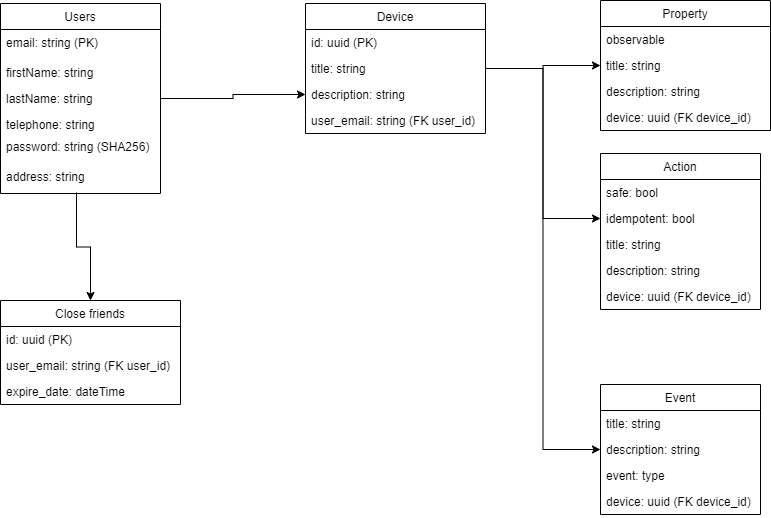

The diagram above was exported from draw.io. Its source (the exported page's mxGraphModel, read from the mxfile embedded in the PNG):
<mxGraphModel dx="868" dy="442" grid="1" gridSize="10" guides="1" tooltips="1" connect="1" arrows="1" fold="1" page="1" pageScale="1" pageWidth="850" pageHeight="1100" math="0" shadow="0">
  <root>
    <mxCell id="0" />
    <mxCell id="1" parent="0" />
    <mxCell id="Rqcaax-CSn1xoOT_IfcU-5" value="Users" style="swimlane;fontStyle=0;childLayout=stackLayout;horizontal=1;startSize=26;fillColor=none;horizontalStack=0;resizeParent=1;resizeParentMax=0;resizeLast=0;collapsible=1;marginBottom=0;" parent="1" vertex="1">
      <mxGeometry x="50" y="20" width="160" height="190" as="geometry" />
    </mxCell>
    <mxCell id="cdDLbMHCs4DpcKTgzesT-1" value="email: string (PK)" style="text;strokeColor=none;fillColor=none;align=left;verticalAlign=top;spacingLeft=4;spacingRight=4;overflow=hidden;rotatable=0;points=[[0,0.5],[1,0.5]];portConstraint=eastwest;" vertex="1" parent="Rqcaax-CSn1xoOT_IfcU-5">
      <mxGeometry y="26" width="160" height="30" as="geometry" />
    </mxCell>
    <mxCell id="Rqcaax-CSn1xoOT_IfcU-6" value="firstName: string" style="text;strokeColor=none;fillColor=none;align=left;verticalAlign=top;spacingLeft=4;spacingRight=4;overflow=hidden;rotatable=0;points=[[0,0.5],[1,0.5]];portConstraint=eastwest;" parent="Rqcaax-CSn1xoOT_IfcU-5" vertex="1">
      <mxGeometry y="56" width="160" height="26" as="geometry" />
    </mxCell>
    <mxCell id="Rqcaax-CSn1xoOT_IfcU-7" value="lastName: string" style="text;strokeColor=none;fillColor=none;align=left;verticalAlign=top;spacingLeft=4;spacingRight=4;overflow=hidden;rotatable=0;points=[[0,0.5],[1,0.5]];portConstraint=eastwest;" parent="Rqcaax-CSn1xoOT_IfcU-5" vertex="1">
      <mxGeometry y="82" width="160" height="26" as="geometry" />
    </mxCell>
    <mxCell id="Rqcaax-CSn1xoOT_IfcU-8" value="telephone: string" style="text;strokeColor=none;fillColor=none;align=left;verticalAlign=top;spacingLeft=4;spacingRight=4;overflow=hidden;rotatable=0;points=[[0,0.5],[1,0.5]];portConstraint=eastwest;" parent="Rqcaax-CSn1xoOT_IfcU-5" vertex="1">
      <mxGeometry y="108" width="160" height="22" as="geometry" />
    </mxCell>
    <mxCell id="Rqcaax-CSn1xoOT_IfcU-9" value="password: string (SHA256)" style="text;strokeColor=none;fillColor=none;align=left;verticalAlign=top;spacingLeft=4;spacingRight=4;overflow=hidden;rotatable=0;points=[[0,0.5],[1,0.5]];portConstraint=eastwest;" parent="Rqcaax-CSn1xoOT_IfcU-5" vertex="1">
      <mxGeometry y="130" width="160" height="30" as="geometry" />
    </mxCell>
    <mxCell id="cdDLbMHCs4DpcKTgzesT-2" value="address: string" style="text;strokeColor=none;fillColor=none;align=left;verticalAlign=top;spacingLeft=4;spacingRight=4;overflow=hidden;rotatable=0;points=[[0,0.5],[1,0.5]];portConstraint=eastwest;" vertex="1" parent="Rqcaax-CSn1xoOT_IfcU-5">
      <mxGeometry y="160" width="160" height="30" as="geometry" />
    </mxCell>
    <mxCell id="Rqcaax-CSn1xoOT_IfcU-10" value="Device" style="swimlane;fontStyle=0;childLayout=stackLayout;horizontal=1;startSize=26;fillColor=none;horizontalStack=0;resizeParent=1;resizeParentMax=0;resizeLast=0;collapsible=1;marginBottom=0;" parent="1" vertex="1">
      <mxGeometry x="355" y="20" width="180" height="130" as="geometry" />
    </mxCell>
    <mxCell id="uWzIrjRZXZwkszmXw2EF-7" value="id: uuid (PK)" style="text;strokeColor=none;fillColor=none;align=left;verticalAlign=top;spacingLeft=4;spacingRight=4;overflow=hidden;rotatable=0;points=[[0,0.5],[1,0.5]];portConstraint=eastwest;" parent="Rqcaax-CSn1xoOT_IfcU-10" vertex="1">
      <mxGeometry y="26" width="180" height="26" as="geometry" />
    </mxCell>
    <mxCell id="Rqcaax-CSn1xoOT_IfcU-11" value="title: string" style="text;strokeColor=none;fillColor=none;align=left;verticalAlign=top;spacingLeft=4;spacingRight=4;overflow=hidden;rotatable=0;points=[[0,0.5],[1,0.5]];portConstraint=eastwest;" parent="Rqcaax-CSn1xoOT_IfcU-10" vertex="1">
      <mxGeometry y="52" width="180" height="26" as="geometry" />
    </mxCell>
    <mxCell id="uWzIrjRZXZwkszmXw2EF-6" value="description: string" style="text;strokeColor=none;fillColor=none;align=left;verticalAlign=top;spacingLeft=4;spacingRight=4;overflow=hidden;rotatable=0;points=[[0,0.5],[1,0.5]];portConstraint=eastwest;" parent="Rqcaax-CSn1xoOT_IfcU-10" vertex="1">
      <mxGeometry y="78" width="180" height="26" as="geometry" />
    </mxCell>
    <mxCell id="uWzIrjRZXZwkszmXw2EF-8" value="user_email: string (FK user_id)" style="text;strokeColor=none;fillColor=none;align=left;verticalAlign=top;spacingLeft=4;spacingRight=4;overflow=hidden;rotatable=0;points=[[0,0.5],[1,0.5]];portConstraint=eastwest;" parent="Rqcaax-CSn1xoOT_IfcU-10" vertex="1">
      <mxGeometry y="104" width="180" height="26" as="geometry" />
    </mxCell>
    <mxCell id="Rqcaax-CSn1xoOT_IfcU-15" value="Close friends" style="swimlane;fontStyle=0;childLayout=stackLayout;horizontal=1;startSize=26;fillColor=none;horizontalStack=0;resizeParent=1;resizeParentMax=0;resizeLast=0;collapsible=1;marginBottom=0;" parent="1" vertex="1">
      <mxGeometry x="50" y="317" width="180" height="104" as="geometry" />
    </mxCell>
    <mxCell id="Rqcaax-CSn1xoOT_IfcU-16" value="id: uuid (PK)" style="text;strokeColor=none;fillColor=none;align=left;verticalAlign=top;spacingLeft=4;spacingRight=4;overflow=hidden;rotatable=0;points=[[0,0.5],[1,0.5]];portConstraint=eastwest;" parent="Rqcaax-CSn1xoOT_IfcU-15" vertex="1">
      <mxGeometry y="26" width="180" height="26" as="geometry" />
    </mxCell>
    <mxCell id="Rqcaax-CSn1xoOT_IfcU-17" value="user_email: string (FK user_id)" style="text;strokeColor=none;fillColor=none;align=left;verticalAlign=top;spacingLeft=4;spacingRight=4;overflow=hidden;rotatable=0;points=[[0,0.5],[1,0.5]];portConstraint=eastwest;" parent="Rqcaax-CSn1xoOT_IfcU-15" vertex="1">
      <mxGeometry y="52" width="180" height="26" as="geometry" />
    </mxCell>
    <mxCell id="Rqcaax-CSn1xoOT_IfcU-18" value="expire_date: dateTime" style="text;strokeColor=none;fillColor=none;align=left;verticalAlign=top;spacingLeft=4;spacingRight=4;overflow=hidden;rotatable=0;points=[[0,0.5],[1,0.5]];portConstraint=eastwest;" parent="Rqcaax-CSn1xoOT_IfcU-15" vertex="1">
      <mxGeometry y="78" width="180" height="26" as="geometry" />
    </mxCell>
    <mxCell id="Rqcaax-CSn1xoOT_IfcU-21" style="edgeStyle=orthogonalEdgeStyle;rounded=0;orthogonalLoop=1;jettySize=auto;html=1;exitX=0.475;exitY=0.967;exitDx=0;exitDy=0;exitPerimeter=0;" parent="1" source="cdDLbMHCs4DpcKTgzesT-2" target="Rqcaax-CSn1xoOT_IfcU-15" edge="1">
      <mxGeometry relative="1" as="geometry">
        <mxPoint x="280" y="260" as="sourcePoint" />
      </mxGeometry>
    </mxCell>
    <mxCell id="Rqcaax-CSn1xoOT_IfcU-22" style="edgeStyle=orthogonalEdgeStyle;rounded=0;orthogonalLoop=1;jettySize=auto;html=1;exitX=1;exitY=0.5;exitDx=0;exitDy=0;entryX=0;entryY=0.5;entryDx=0;entryDy=0;" parent="1" source="Rqcaax-CSn1xoOT_IfcU-7" edge="1" target="uWzIrjRZXZwkszmXw2EF-6">
      <mxGeometry relative="1" as="geometry">
        <mxPoint x="310" y="90" as="targetPoint" />
      </mxGeometry>
    </mxCell>
    <mxCell id="uWzIrjRZXZwkszmXw2EF-1" value="Property" style="swimlane;fontStyle=0;childLayout=stackLayout;horizontal=1;startSize=26;fillColor=none;horizontalStack=0;resizeParent=1;resizeParentMax=0;resizeLast=0;collapsible=1;marginBottom=0;" parent="1" vertex="1">
      <mxGeometry x="650" y="17" width="170" height="130" as="geometry" />
    </mxCell>
    <mxCell id="uWzIrjRZXZwkszmXw2EF-2" value="observable" style="text;strokeColor=none;fillColor=none;align=left;verticalAlign=top;spacingLeft=4;spacingRight=4;overflow=hidden;rotatable=0;points=[[0,0.5],[1,0.5]];portConstraint=eastwest;" parent="uWzIrjRZXZwkszmXw2EF-1" vertex="1">
      <mxGeometry y="26" width="170" height="26" as="geometry" />
    </mxCell>
    <mxCell id="uWzIrjRZXZwkszmXw2EF-3" value="title: string" style="text;strokeColor=none;fillColor=none;align=left;verticalAlign=top;spacingLeft=4;spacingRight=4;overflow=hidden;rotatable=0;points=[[0,0.5],[1,0.5]];portConstraint=eastwest;" parent="uWzIrjRZXZwkszmXw2EF-1" vertex="1">
      <mxGeometry y="52" width="170" height="26" as="geometry" />
    </mxCell>
    <mxCell id="uWzIrjRZXZwkszmXw2EF-4" value="description: string" style="text;strokeColor=none;fillColor=none;align=left;verticalAlign=top;spacingLeft=4;spacingRight=4;overflow=hidden;rotatable=0;points=[[0,0.5],[1,0.5]];portConstraint=eastwest;" parent="uWzIrjRZXZwkszmXw2EF-1" vertex="1">
      <mxGeometry y="78" width="170" height="26" as="geometry" />
    </mxCell>
    <mxCell id="cdDLbMHCs4DpcKTgzesT-3" value="device: uuid (FK device_id)" style="text;strokeColor=none;fillColor=none;align=left;verticalAlign=top;spacingLeft=4;spacingRight=4;overflow=hidden;rotatable=0;points=[[0,0.5],[1,0.5]];portConstraint=eastwest;" vertex="1" parent="uWzIrjRZXZwkszmXw2EF-1">
      <mxGeometry y="104" width="170" height="26" as="geometry" />
    </mxCell>
    <mxCell id="uWzIrjRZXZwkszmXw2EF-5" style="edgeStyle=orthogonalEdgeStyle;rounded=0;orthogonalLoop=1;jettySize=auto;html=1;entryX=0;entryY=0.5;entryDx=0;entryDy=0;exitX=1;exitY=0.5;exitDx=0;exitDy=0;" parent="1" target="uWzIrjRZXZwkszmXw2EF-3" edge="1" source="Rqcaax-CSn1xoOT_IfcU-11">
      <mxGeometry relative="1" as="geometry">
        <mxPoint x="560" y="100" as="sourcePoint" />
      </mxGeometry>
    </mxCell>
    <mxCell id="uWzIrjRZXZwkszmXw2EF-9" value="Action" style="swimlane;fontStyle=0;childLayout=stackLayout;horizontal=1;startSize=26;fillColor=none;horizontalStack=0;resizeParent=1;resizeParentMax=0;resizeLast=0;collapsible=1;marginBottom=0;" parent="1" vertex="1">
      <mxGeometry x="650" y="170" width="160" height="156" as="geometry" />
    </mxCell>
    <mxCell id="uWzIrjRZXZwkszmXw2EF-10" value="safe: bool" style="text;strokeColor=none;fillColor=none;align=left;verticalAlign=top;spacingLeft=4;spacingRight=4;overflow=hidden;rotatable=0;points=[[0,0.5],[1,0.5]];portConstraint=eastwest;" parent="uWzIrjRZXZwkszmXw2EF-9" vertex="1">
      <mxGeometry y="26" width="160" height="26" as="geometry" />
    </mxCell>
    <mxCell id="uWzIrjRZXZwkszmXw2EF-11" value="idempotent: bool" style="text;strokeColor=none;fillColor=none;align=left;verticalAlign=top;spacingLeft=4;spacingRight=4;overflow=hidden;rotatable=0;points=[[0,0.5],[1,0.5]];portConstraint=eastwest;" parent="uWzIrjRZXZwkszmXw2EF-9" vertex="1">
      <mxGeometry y="52" width="160" height="26" as="geometry" />
    </mxCell>
    <mxCell id="uWzIrjRZXZwkszmXw2EF-12" value="title: string" style="text;strokeColor=none;fillColor=none;align=left;verticalAlign=top;spacingLeft=4;spacingRight=4;overflow=hidden;rotatable=0;points=[[0,0.5],[1,0.5]];portConstraint=eastwest;" parent="uWzIrjRZXZwkszmXw2EF-9" vertex="1">
      <mxGeometry y="78" width="160" height="26" as="geometry" />
    </mxCell>
    <mxCell id="uWzIrjRZXZwkszmXw2EF-13" value="description: string" style="text;strokeColor=none;fillColor=none;align=left;verticalAlign=top;spacingLeft=4;spacingRight=4;overflow=hidden;rotatable=0;points=[[0,0.5],[1,0.5]];portConstraint=eastwest;" parent="uWzIrjRZXZwkszmXw2EF-9" vertex="1">
      <mxGeometry y="104" width="160" height="26" as="geometry" />
    </mxCell>
    <mxCell id="cdDLbMHCs4DpcKTgzesT-4" value="device: uuid (FK device_id)" style="text;strokeColor=none;fillColor=none;align=left;verticalAlign=top;spacingLeft=4;spacingRight=4;overflow=hidden;rotatable=0;points=[[0,0.5],[1,0.5]];portConstraint=eastwest;" vertex="1" parent="uWzIrjRZXZwkszmXw2EF-9">
      <mxGeometry y="130" width="160" height="26" as="geometry" />
    </mxCell>
    <mxCell id="uWzIrjRZXZwkszmXw2EF-14" value="Event" style="swimlane;fontStyle=0;childLayout=stackLayout;horizontal=1;startSize=26;fillColor=none;horizontalStack=0;resizeParent=1;resizeParentMax=0;resizeLast=0;collapsible=1;marginBottom=0;" parent="1" vertex="1">
      <mxGeometry x="650" y="401" width="160" height="130" as="geometry" />
    </mxCell>
    <mxCell id="uWzIrjRZXZwkszmXw2EF-15" value="title: string" style="text;strokeColor=none;fillColor=none;align=left;verticalAlign=top;spacingLeft=4;spacingRight=4;overflow=hidden;rotatable=0;points=[[0,0.5],[1,0.5]];portConstraint=eastwest;" parent="uWzIrjRZXZwkszmXw2EF-14" vertex="1">
      <mxGeometry y="26" width="160" height="26" as="geometry" />
    </mxCell>
    <mxCell id="uWzIrjRZXZwkszmXw2EF-16" value="description: string" style="text;strokeColor=none;fillColor=none;align=left;verticalAlign=top;spacingLeft=4;spacingRight=4;overflow=hidden;rotatable=0;points=[[0,0.5],[1,0.5]];portConstraint=eastwest;" parent="uWzIrjRZXZwkszmXw2EF-14" vertex="1">
      <mxGeometry y="52" width="160" height="26" as="geometry" />
    </mxCell>
    <mxCell id="cdDLbMHCs4DpcKTgzesT-5" value="event: type" style="text;strokeColor=none;fillColor=none;align=left;verticalAlign=top;spacingLeft=4;spacingRight=4;overflow=hidden;rotatable=0;points=[[0,0.5],[1,0.5]];portConstraint=eastwest;" vertex="1" parent="uWzIrjRZXZwkszmXw2EF-14">
      <mxGeometry y="78" width="160" height="26" as="geometry" />
    </mxCell>
    <mxCell id="cdDLbMHCs4DpcKTgzesT-6" value="device: uuid (FK device_id)" style="text;strokeColor=none;fillColor=none;align=left;verticalAlign=top;spacingLeft=4;spacingRight=4;overflow=hidden;rotatable=0;points=[[0,0.5],[1,0.5]];portConstraint=eastwest;" vertex="1" parent="uWzIrjRZXZwkszmXw2EF-14">
      <mxGeometry y="104" width="160" height="26" as="geometry" />
    </mxCell>
    <mxCell id="uWzIrjRZXZwkszmXw2EF-18" style="edgeStyle=orthogonalEdgeStyle;rounded=0;orthogonalLoop=1;jettySize=auto;html=1;entryX=0;entryY=0.5;entryDx=0;entryDy=0;exitX=1;exitY=0.5;exitDx=0;exitDy=0;" parent="1" source="Rqcaax-CSn1xoOT_IfcU-11" target="uWzIrjRZXZwkszmXw2EF-11" edge="1">
      <mxGeometry relative="1" as="geometry">
        <mxPoint x="440" y="240" as="sourcePoint" />
      </mxGeometry>
    </mxCell>
    <mxCell id="uWzIrjRZXZwkszmXw2EF-19" style="edgeStyle=orthogonalEdgeStyle;rounded=0;orthogonalLoop=1;jettySize=auto;html=1;entryX=0;entryY=0.5;entryDx=0;entryDy=0;exitX=1;exitY=0.5;exitDx=0;exitDy=0;" parent="1" source="Rqcaax-CSn1xoOT_IfcU-11" target="uWzIrjRZXZwkszmXw2EF-16" edge="1">
      <mxGeometry relative="1" as="geometry">
        <mxPoint x="560" y="190" as="sourcePoint" />
      </mxGeometry>
    </mxCell>
  </root>
</mxGraphModel>